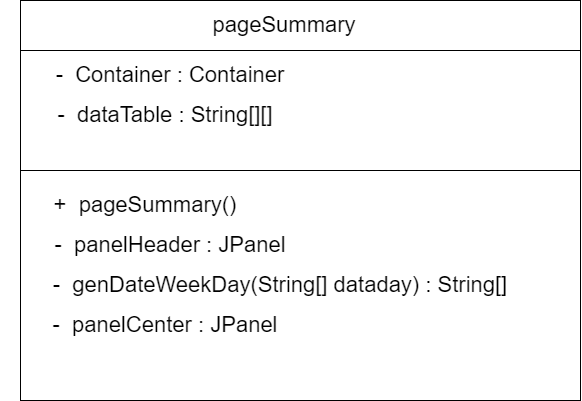

The diagram above was exported from draw.io. Its source (the exported page's mxGraphModel, read from the mxfile embedded in the PNG):
<mxGraphModel dx="1877" dy="965" grid="1" gridSize="10" guides="1" tooltips="1" connect="1" arrows="1" fold="1" page="1" pageScale="1" pageWidth="827" pageHeight="1169" math="0" shadow="0">
  <root>
    <mxCell id="0" />
    <mxCell id="1" parent="0" />
    <mxCell id="8bPgSXITYpDfnuyjdxp9-1" value="" style="rounded=0;whiteSpace=wrap;html=1;fontSize=22;" vertex="1" parent="1">
      <mxGeometry x="120" y="40" width="560" height="400" as="geometry" />
    </mxCell>
    <mxCell id="8bPgSXITYpDfnuyjdxp9-2" value="" style="endArrow=none;html=1;rounded=0;" edge="1" parent="1">
      <mxGeometry width="50" height="50" relative="1" as="geometry">
        <mxPoint x="120" y="90" as="sourcePoint" />
        <mxPoint x="680" y="90" as="targetPoint" />
      </mxGeometry>
    </mxCell>
    <mxCell id="8bPgSXITYpDfnuyjdxp9-3" value="&lt;font style=&quot;font-size: 22px;&quot;&gt;pageSummary&lt;/font&gt;" style="text;html=1;strokeColor=none;fillColor=none;align=center;verticalAlign=middle;whiteSpace=wrap;rounded=0;" vertex="1" parent="1">
      <mxGeometry x="354" y="50" width="60" height="30" as="geometry" />
    </mxCell>
    <mxCell id="8bPgSXITYpDfnuyjdxp9-4" value="&lt;font style=&quot;font-size: 22px;&quot;&gt;-&amp;nbsp; Container : Container&lt;/font&gt;" style="text;html=1;strokeColor=none;fillColor=none;align=center;verticalAlign=middle;whiteSpace=wrap;rounded=0;" vertex="1" parent="1">
      <mxGeometry x="110" y="100" width="320" height="30" as="geometry" />
    </mxCell>
    <mxCell id="8bPgSXITYpDfnuyjdxp9-5" value="&lt;font style=&quot;font-size: 22px;&quot;&gt;-&amp;nbsp; dataTable : String[][]&lt;/font&gt;" style="text;html=1;strokeColor=none;fillColor=none;align=center;verticalAlign=middle;whiteSpace=wrap;rounded=0;" vertex="1" parent="1">
      <mxGeometry x="100" y="140" width="330" height="30" as="geometry" />
    </mxCell>
    <mxCell id="8bPgSXITYpDfnuyjdxp9-6" value="" style="endArrow=none;html=1;rounded=0;" edge="1" parent="1">
      <mxGeometry width="50" height="50" relative="1" as="geometry">
        <mxPoint x="120" y="210" as="sourcePoint" />
        <mxPoint x="680" y="210" as="targetPoint" />
      </mxGeometry>
    </mxCell>
    <mxCell id="8bPgSXITYpDfnuyjdxp9-7" value="&lt;font style=&quot;font-size: 22px;&quot;&gt;+&amp;nbsp; pageSummary()&lt;/font&gt;" style="text;html=1;strokeColor=none;fillColor=none;align=center;verticalAlign=middle;whiteSpace=wrap;rounded=0;" vertex="1" parent="1">
      <mxGeometry x="100" y="230" width="290" height="30" as="geometry" />
    </mxCell>
    <mxCell id="8bPgSXITYpDfnuyjdxp9-8" value="&lt;font style=&quot;font-size: 22px;&quot;&gt;-&amp;nbsp; panelHeader : JPanel&lt;/font&gt;" style="text;html=1;strokeColor=none;fillColor=none;align=center;verticalAlign=middle;whiteSpace=wrap;rounded=0;" vertex="1" parent="1">
      <mxGeometry x="140" y="270" width="260" height="30" as="geometry" />
    </mxCell>
    <mxCell id="8bPgSXITYpDfnuyjdxp9-9" value="&lt;font style=&quot;font-size: 22px;&quot;&gt;-&amp;nbsp; genDateWeekDay(String[] dataday) : String[]&lt;/font&gt;" style="text;html=1;strokeColor=none;fillColor=none;align=center;verticalAlign=middle;whiteSpace=wrap;rounded=0;" vertex="1" parent="1">
      <mxGeometry x="140" y="310" width="480" height="30" as="geometry" />
    </mxCell>
    <mxCell id="8bPgSXITYpDfnuyjdxp9-10" value="&lt;font style=&quot;font-size: 22px;&quot;&gt;-&amp;nbsp; panelCenter : JPanel&lt;/font&gt;" style="text;html=1;strokeColor=none;fillColor=none;align=center;verticalAlign=middle;whiteSpace=wrap;rounded=0;" vertex="1" parent="1">
      <mxGeometry x="140" y="350" width="250" height="30" as="geometry" />
    </mxCell>
  </root>
</mxGraphModel>